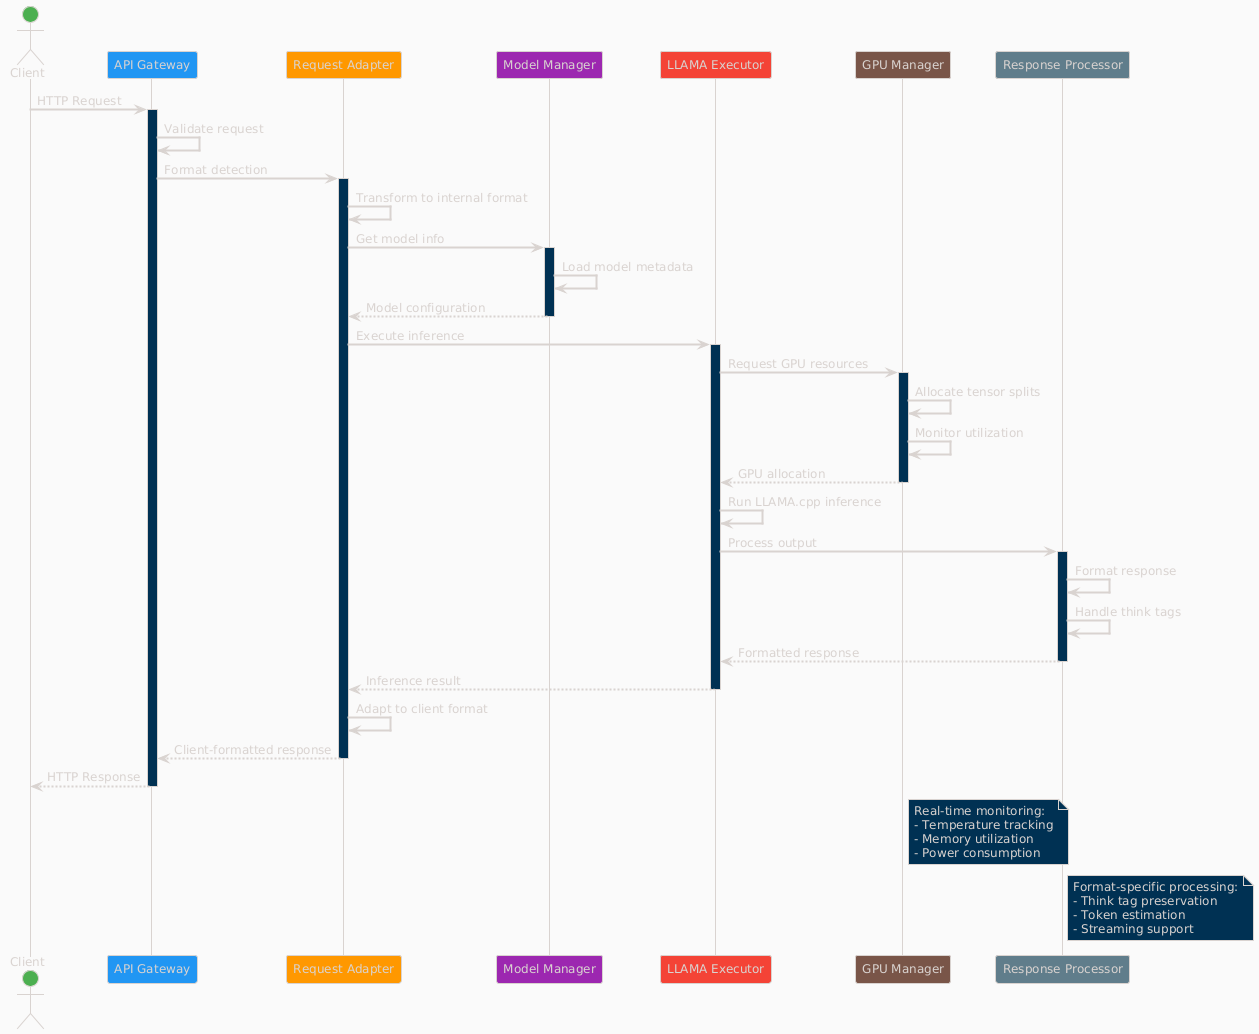

The diagram above was rendered by PlantUML. Its source (embedded in the PNG):
@startuml
!theme blueprint
skinparam backgroundColor #FAFAFA
skinparam defaultFontSize 12
skinparam sequenceArrowThickness 2

actor "Client" as C #4CAF50
participant "API Gateway" as AG #2196F3
participant "Request Adapter" as RA #FF9800
participant "Model Manager" as MM #9C27B0
participant "LLAMA Executor" as LE #F44336
participant "GPU Manager" as GM #795548
participant "Response Processor" as RP #607D8B

C -> AG: HTTP Request
activate AG

AG -> AG: Validate request
AG -> RA: Format detection
activate RA

RA -> RA: Transform to internal format
RA -> MM: Get model info
activate MM

MM -> MM: Load model metadata
MM --> RA: Model configuration
deactivate MM

RA -> LE: Execute inference
activate LE

LE -> GM: Request GPU resources
activate GM

GM -> GM: Allocate tensor splits
GM -> GM: Monitor utilization
GM --> LE: GPU allocation
deactivate GM

LE -> LE: Run LLAMA.cpp inference
LE -> RP: Process output
activate RP

RP -> RP: Format response
RP -> RP: Handle think tags
RP --> LE: Formatted response
deactivate RP

LE --> RA: Inference result
deactivate LE

RA -> RA: Adapt to client format
RA --> AG: Client-formatted response
deactivate RA

AG --> C: HTTP Response
deactivate AG

note right of GM
  Real-time monitoring:
  - Temperature tracking
  - Memory utilization
  - Power consumption
end note

note right of RP
  Format-specific processing:
  - Think tag preservation
  - Token estimation
  - Streaming support
end note

@enduml